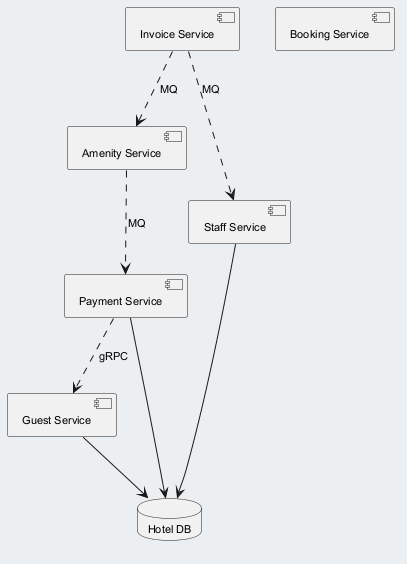

The diagram above was rendered by PlantUML. Its source (embedded in the PNG):
@startuml
skinparam backgroundColor #ECEFF1
skinparam classBackgroundColor #FFFFFF
skinparam classBorderColor #455A64
skinparam defaultFontSize 11
component "Payment Service" as C_PaymentService
component "Amenity Service" as C_AmenityService
component "Staff Service" as C_StaffService
component "Invoice Service" as C_InvoiceService
component "Guest Service" as C_GuestService
component "Booking Service" as C_BookingService
database "Hotel DB" as DB_hotel
C_PaymentService --> DB_hotel
C_StaffService --> DB_hotel
C_GuestService --> DB_hotel
C_AmenityService ..> C_PaymentService : MQ
C_InvoiceService ..> C_AmenityService : MQ
C_InvoiceService ..> C_StaffService : MQ
C_PaymentService ..> C_GuestService : gRPC
@enduml